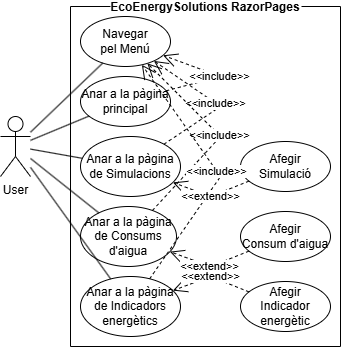

The diagram above was exported from draw.io. Its source (the exported page's mxGraphModel, read from the mxfile embedded in the PNG):
<mxGraphModel dx="1390" dy="761" grid="1" gridSize="10" guides="1" tooltips="1" connect="1" arrows="1" fold="1" page="1" pageScale="1" pageWidth="827" pageHeight="1169" math="0" shadow="0">
  <root>
    <mxCell id="0" />
    <mxCell id="1" parent="0" />
    <mxCell id="u-k8ajDlrJ22zDdAXYj_-1" value="User" style="shape=umlActor;verticalLabelPosition=bottom;verticalAlign=top;html=1;outlineConnect=0;" vertex="1" parent="1">
      <mxGeometry x="200" y="340" width="30" height="60" as="geometry" />
    </mxCell>
    <mxCell id="u-k8ajDlrJ22zDdAXYj_-3" value="Navegar&lt;div&gt;pel Menú&lt;/div&gt;" style="ellipse;whiteSpace=wrap;html=1;" vertex="1" parent="1">
      <mxGeometry x="280" y="240" width="90" height="50" as="geometry" />
    </mxCell>
    <mxCell id="u-k8ajDlrJ22zDdAXYj_-4" value="Anar a la pàgina de Simulacions" style="ellipse;whiteSpace=wrap;html=1;" vertex="1" parent="1">
      <mxGeometry x="280" y="360" width="100" height="60" as="geometry" />
    </mxCell>
    <mxCell id="u-k8ajDlrJ22zDdAXYj_-5" value="Anar a la pàgina de Consums d'aigua" style="ellipse;whiteSpace=wrap;html=1;" vertex="1" parent="1">
      <mxGeometry x="280" y="430" width="96" height="60" as="geometry" />
    </mxCell>
    <mxCell id="u-k8ajDlrJ22zDdAXYj_-6" value="Anar a la pàgina de Indicadors energètics" style="ellipse;whiteSpace=wrap;html=1;" vertex="1" parent="1">
      <mxGeometry x="280" y="500" width="100" height="60" as="geometry" />
    </mxCell>
    <mxCell id="u-k8ajDlrJ22zDdAXYj_-7" value="Afegir&lt;div&gt;Simulació&lt;/div&gt;" style="ellipse;whiteSpace=wrap;html=1;" vertex="1" parent="1">
      <mxGeometry x="440" y="365" width="90" height="50" as="geometry" />
    </mxCell>
    <mxCell id="u-k8ajDlrJ22zDdAXYj_-8" value="Afegir&lt;div&gt;Consum d'aigua&lt;/div&gt;" style="ellipse;whiteSpace=wrap;html=1;" vertex="1" parent="1">
      <mxGeometry x="440" y="435" width="90" height="50" as="geometry" />
    </mxCell>
    <mxCell id="u-k8ajDlrJ22zDdAXYj_-9" value="Afegir&lt;div&gt;Indicador energètic&lt;/div&gt;" style="ellipse;whiteSpace=wrap;html=1;" vertex="1" parent="1">
      <mxGeometry x="440" y="505" width="90" height="50" as="geometry" />
    </mxCell>
    <mxCell id="u-k8ajDlrJ22zDdAXYj_-10" value="Anar a la pàgina principal" style="ellipse;whiteSpace=wrap;html=1;" vertex="1" parent="1">
      <mxGeometry x="280" y="300" width="90" height="50" as="geometry" />
    </mxCell>
    <mxCell id="u-k8ajDlrJ22zDdAXYj_-11" value="" style="endArrow=none;html=1;rounded=0;" edge="1" parent="1" source="u-k8ajDlrJ22zDdAXYj_-3" target="u-k8ajDlrJ22zDdAXYj_-1">
      <mxGeometry width="50" height="50" relative="1" as="geometry">
        <mxPoint x="390" y="420" as="sourcePoint" />
        <mxPoint x="440" y="370" as="targetPoint" />
      </mxGeometry>
    </mxCell>
    <mxCell id="u-k8ajDlrJ22zDdAXYj_-12" value="" style="endArrow=none;html=1;rounded=0;" edge="1" parent="1" source="u-k8ajDlrJ22zDdAXYj_-10" target="u-k8ajDlrJ22zDdAXYj_-1">
      <mxGeometry width="50" height="50" relative="1" as="geometry">
        <mxPoint x="400" y="430" as="sourcePoint" />
        <mxPoint x="450" y="380" as="targetPoint" />
      </mxGeometry>
    </mxCell>
    <mxCell id="u-k8ajDlrJ22zDdAXYj_-13" value="" style="endArrow=none;html=1;rounded=0;" edge="1" parent="1" source="u-k8ajDlrJ22zDdAXYj_-4" target="u-k8ajDlrJ22zDdAXYj_-1">
      <mxGeometry width="50" height="50" relative="1" as="geometry">
        <mxPoint x="410" y="440" as="sourcePoint" />
        <mxPoint x="460" y="390" as="targetPoint" />
      </mxGeometry>
    </mxCell>
    <mxCell id="u-k8ajDlrJ22zDdAXYj_-14" value="" style="endArrow=none;html=1;rounded=0;" edge="1" parent="1" source="u-k8ajDlrJ22zDdAXYj_-5" target="u-k8ajDlrJ22zDdAXYj_-1">
      <mxGeometry width="50" height="50" relative="1" as="geometry">
        <mxPoint x="420" y="450" as="sourcePoint" />
        <mxPoint x="470" y="400" as="targetPoint" />
      </mxGeometry>
    </mxCell>
    <mxCell id="u-k8ajDlrJ22zDdAXYj_-15" value="" style="endArrow=none;html=1;rounded=0;" edge="1" parent="1" source="u-k8ajDlrJ22zDdAXYj_-6" target="u-k8ajDlrJ22zDdAXYj_-1">
      <mxGeometry width="50" height="50" relative="1" as="geometry">
        <mxPoint x="430" y="460" as="sourcePoint" />
        <mxPoint x="480" y="410" as="targetPoint" />
      </mxGeometry>
    </mxCell>
    <mxCell id="u-k8ajDlrJ22zDdAXYj_-17" value="&lt;div&gt;&amp;lt;&amp;lt;include&amp;gt;&amp;gt;&lt;/div&gt;" style="endArrow=open;endSize=12;dashed=1;html=1;rounded=0;" edge="1" parent="1" source="u-k8ajDlrJ22zDdAXYj_-10" target="u-k8ajDlrJ22zDdAXYj_-3">
      <mxGeometry x="-0.0244" width="160" relative="1" as="geometry">
        <mxPoint x="450" y="390" as="sourcePoint" />
        <mxPoint x="470" y="240" as="targetPoint" />
        <Array as="points">
          <mxPoint x="420" y="300" />
        </Array>
        <mxPoint as="offset" />
      </mxGeometry>
    </mxCell>
    <mxCell id="u-k8ajDlrJ22zDdAXYj_-18" value="&lt;div&gt;&amp;lt;&amp;lt;include&amp;gt;&amp;gt;&lt;/div&gt;" style="endArrow=open;endSize=12;dashed=1;html=1;rounded=0;" edge="1" parent="1" source="u-k8ajDlrJ22zDdAXYj_-4" target="u-k8ajDlrJ22zDdAXYj_-3">
      <mxGeometry width="160" relative="1" as="geometry">
        <mxPoint x="367" y="317" as="sourcePoint" />
        <mxPoint x="361" y="295" as="targetPoint" />
        <Array as="points">
          <mxPoint x="420" y="330" />
        </Array>
      </mxGeometry>
    </mxCell>
    <mxCell id="u-k8ajDlrJ22zDdAXYj_-19" value="&lt;div&gt;&amp;lt;&amp;lt;include&amp;gt;&amp;gt;&lt;/div&gt;" style="endArrow=open;endSize=12;dashed=1;html=1;rounded=0;" edge="1" parent="1" source="u-k8ajDlrJ22zDdAXYj_-5" target="u-k8ajDlrJ22zDdAXYj_-3">
      <mxGeometry width="160" relative="1" as="geometry">
        <mxPoint x="377" y="327" as="sourcePoint" />
        <mxPoint x="371" y="305" as="targetPoint" />
        <Array as="points">
          <mxPoint x="420" y="360" />
        </Array>
      </mxGeometry>
    </mxCell>
    <mxCell id="u-k8ajDlrJ22zDdAXYj_-20" value="&lt;div&gt;&amp;lt;&amp;lt;include&amp;gt;&amp;gt;&lt;/div&gt;" style="endArrow=open;endSize=12;dashed=1;html=1;rounded=0;" edge="1" parent="1" source="u-k8ajDlrJ22zDdAXYj_-6" target="u-k8ajDlrJ22zDdAXYj_-3">
      <mxGeometry width="160" relative="1" as="geometry">
        <mxPoint x="387" y="337" as="sourcePoint" />
        <mxPoint x="381" y="315" as="targetPoint" />
        <Array as="points">
          <mxPoint x="420" y="400" />
        </Array>
      </mxGeometry>
    </mxCell>
    <mxCell id="u-k8ajDlrJ22zDdAXYj_-21" value="&amp;lt;&amp;lt;extend&amp;gt;&amp;gt;" style="endArrow=open;endSize=12;dashed=1;html=1;rounded=0;" edge="1" parent="1" source="u-k8ajDlrJ22zDdAXYj_-8" target="u-k8ajDlrJ22zDdAXYj_-5">
      <mxGeometry width="160" relative="1" as="geometry">
        <mxPoint x="670" y="420" as="sourcePoint" />
        <mxPoint x="610" y="380" as="targetPoint" />
        <Array as="points">
          <mxPoint x="410" y="490" />
        </Array>
        <mxPoint as="offset" />
      </mxGeometry>
    </mxCell>
    <mxCell id="u-k8ajDlrJ22zDdAXYj_-22" value="&amp;lt;&amp;lt;extend&amp;gt;&amp;gt;" style="endArrow=open;endSize=12;dashed=1;html=1;rounded=0;" edge="1" parent="1" source="u-k8ajDlrJ22zDdAXYj_-9" target="u-k8ajDlrJ22zDdAXYj_-6">
      <mxGeometry width="160" relative="1" as="geometry">
        <mxPoint x="458" y="485" as="sourcePoint" />
        <mxPoint x="379" y="485" as="targetPoint" />
        <Array as="points">
          <mxPoint x="410" y="500" />
        </Array>
        <mxPoint as="offset" />
      </mxGeometry>
    </mxCell>
    <mxCell id="u-k8ajDlrJ22zDdAXYj_-23" value="&amp;lt;&amp;lt;extend&amp;gt;&amp;gt;" style="endArrow=open;endSize=12;dashed=1;html=1;rounded=0;" edge="1" parent="1" source="u-k8ajDlrJ22zDdAXYj_-7" target="u-k8ajDlrJ22zDdAXYj_-4">
      <mxGeometry width="160" relative="1" as="geometry">
        <mxPoint x="468" y="495" as="sourcePoint" />
        <mxPoint x="389" y="495" as="targetPoint" />
        <Array as="points">
          <mxPoint x="410" y="420" />
        </Array>
        <mxPoint as="offset" />
      </mxGeometry>
    </mxCell>
    <mxCell id="u-k8ajDlrJ22zDdAXYj_-39" value="EcoEnergySolutions RazorPages" style="swimlane;startSize=0;labelBackgroundColor=default;" vertex="1" parent="1">
      <mxGeometry x="270" y="230" width="270" height="340" as="geometry" />
    </mxCell>
  </root>
</mxGraphModel>